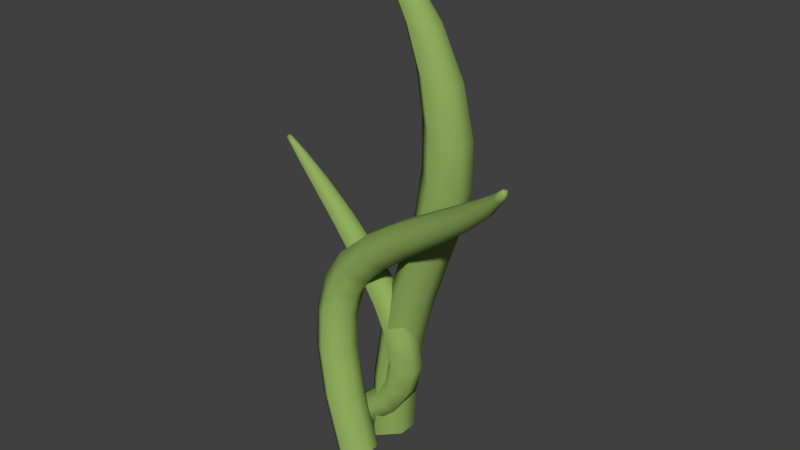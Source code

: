 # Source: Grass.blend  (saved by Blender 2.78.0; exported with 4.5.12 LTS)
import bpy
from mathutils import Matrix  # noqa: F401  (used for matrix-valued properties, if any)

bpy.ops.wm.read_factory_settings(use_empty=True)
scene = bpy.context.scene
scene.name = 'Scene'

# ---- collections
col_collection_1 = bpy.data.collections.new('Collection 1'); scene.collection.children.link(col_collection_1)

# ---- materials (node trees are filled in below, after node groups)
mat_grass = bpy.data.materials.new('Grass')
mat_grass.alpha_threshold = 0.0
mat_grass.use_transparent_shadow = False
mat_grass.diffuse_color = (0.2821, 0.42, 0.1118, 1.0)
mat_grass.roughness = 0.5

# ---- material node trees

# ---- world
world_world = bpy.data.worlds.new('World'); scene.world = world_world
world_world.color = (0.05088, 0.05088, 0.05088)
world_world.use_sun_shadow = False
world_world.sun_shadow_jitter_overblur = 0.0
world_world.cycles.sampling_method = 'NONE'
world_world.cycles.sample_map_resolution = 256

# ---- meshes
me_mesh = bpy.data.meshes.new('Mesh')
me_mesh.from_pydata([(-0.1139, -0.4344, 0.05632), (-0.1208, -0.4308, 0.06389), (-0.09787, -0.4122, 0.05441), (-0.05936, -0.365, 0.04687), (0.01269, -0.2863, 0.03506), (0.1185, -0.1853, 0.01946), (0.1093, -0.1443, 0.05284), (0.2616, -0.1231, 0.04463), (0.2489, -0.08008, 0.001537), (0.3951, -0.04349, 0.03397), (0.3893, 0.009271, -0.01604), (0.3916, 0.07159, 0.0294), (0.5271, 0.06886, -0.03035), (0.5373, 0.1349, 0.01836), (0.6321, 0.03078, 0.0193), (0.6516, 0.09018, -0.03845), (0.6682, 0.1528, 0.01238), (0.7257, 0.0203, 0.01958), (0.7574, 0.07122, -0.0381), (0.7781, 0.1252, 0.01429), (0.8052, -0.02106, 0.0272), (0.8463, 0.01632, -0.02831), (0.8765, 0.064, 0.02524), (0.8737, -0.09398, 0.04414), (0.9254, -0.06923, -0.008492), (0.962, -0.02838, 0.04665), (0.9929, -0.1864, 0.02308), (1.033, -0.1517, 0.07988), (-0.1213, -0.4314, 0.07166), (-0.1061, -0.4055, 0.06464), (-0.06949, -0.3494, 0.06359), (0.002001, -0.2584, 0.0601), (0.2441, -0.02692, 0.04194), (0.2502, -0.02108, 0.08626), (0.5417, 0.1389, 0.07235), (0.8714, 0.06947, 0.08074), (0.9543, -0.02019, 0.1015), (1.024, -0.1406, 0.134), (-0.1085, -0.44, 0.07175), (-0.108, -0.4393, 0.06399), (-0.09018, -0.4191, 0.06473), (-0.04775, -0.3773, 0.06377), (0.02781, -0.3069, 0.06056), (0.1344, -0.2166, 0.05409), (0.5214, 0.009546, 0.02471), (0.724, 0.02388, 0.07491), (0.9342, -0.1992, 0.0725), (-0.1154, -0.4364, 0.07933), (-0.1063, -0.4056, 0.07549), (-0.09831, -0.4127, 0.08611), (-0.09024, -0.4193, 0.07527), (-0.06859, -0.3477, 0.08194), (-0.05598, -0.3609, 0.09967), (-0.04638, -0.3761, 0.08104), (0.006194, -0.2526, 0.08778), (0.02183, -0.2763, 0.1141), (0.03143, -0.3037, 0.08634), (0.1149, -0.138, 0.08941), (0.1331, -0.1709, 0.1247), (0.1398, -0.212, 0.0884), (0.2673, -0.0637, 0.1296), (0.2683, -0.1177, 0.08642), (0.3976, 0.07685, 0.0796), (0.4081, 0.02472, 0.1294), (0.4018, -0.03835, 0.0816), (0.5411, 0.08095, 0.1268), (0.5265, 0.01372, 0.07641), (0.6696, 0.1558, 0.06811), (0.6567, 0.09954, 0.1251), (0.6341, 0.03409, 0.07348), (0.7762, 0.1287, 0.07014), (0.7518, 0.08173, 0.1274), (0.8313, 0.03254, 0.1362), (0.8, -0.01565, 0.08264), (0.9027, -0.04494, 0.1541), (0.8661, -0.08579, 0.099), (0.9651, -0.1534, 0.1834), (0.9248, -0.1881, 0.1266), (-0.3188, 0.6859, 0.3397), (-0.3276, 0.681, 0.3302), (-0.2891, 0.6593, 0.3318), (-0.2026, 0.6084, 0.287), (-0.2269, 0.5929, 0.3161), (-0.099, 0.4991, 0.2461), (-0.1383, 0.4835, 0.291), (-0.1807, 0.4736, 0.2573), (-0.03837, 0.3454, 0.264), (-0.09082, 0.3292, 0.2194), (0.06148, 0.2, 0.2427), (0.006754, 0.1696, 0.1878), (0.1571, 0.06779, 0.2313), (0.2482, -0.03338, 0.2308), (0.2128, -0.103, 0.1655), (0.3389, -0.09269, 0.2401), (0.46, -0.05641, 0.1772), (0.4448, -0.1148, 0.2557), (0.5842, -0.04812, 0.194), (0.5835, -0.1059, 0.2744), (0.7615, -0.06036, 0.2942), (0.9851, 0.02655, 0.3134), (1.022, -0.0474, 0.2585), (-0.3039, 0.6531, 0.3178), (-0.255, 0.5851, 0.2929), (-0.2578, 0.5872, 0.2722), (-0.09168, 0.326, 0.1778), (0.1084, 0.01685, 0.1685), (0.3189, -0.1673, 0.1781), (0.4474, -0.1944, 0.1969), (0.4545, -0.2029, 0.142), (0.603, -0.1848, 0.2178), (0.7915, -0.1367, 0.2389), (0.7996, -0.1452, 0.1841), (-0.3155, 0.6963, 0.3312), (-0.2826, 0.6758, 0.305), (-0.28, 0.6728, 0.3172), (-0.205, 0.6115, 0.264), (-0.09935, 0.4996, 0.2114), (0.01318, 0.3605, 0.2059), (0.1193, 0.2185, 0.1758), (0.2135, 0.09651, 0.1596), (0.2949, 0.01031, 0.1568), (0.3753, -0.04589, 0.1087), (0.3706, -0.03795, 0.1639), (0.4671, -0.06489, 0.1223), (0.5923, -0.05656, 0.1392), (0.7518, -0.005058, 0.2127), (0.9758, 0.07049, 0.1764), (0.9681, 0.07907, 0.2312), (-0.3298, 0.6832, 0.323), (-0.3264, 0.6935, 0.3145), (-0.3176, 0.6985, 0.324), (-0.3066, 0.6557, 0.3064), (-0.2984, 0.6689, 0.2907), (-0.2361, 0.602, 0.2398), (-0.1828, 0.4736, 0.2257), (-0.1459, 0.4879, 0.1765), (-0.04109, 0.3386, 0.1143), (0.01302, 0.359, 0.1619), (0.007654, 0.1626, 0.138), (0.06583, 0.1787, 0.06585), (0.121, 0.2132, 0.1247), (0.1111, 0.00701, 0.1136), (0.1676, 0.03587, 0.03875), (0.217, 0.0879, 0.1045), (0.2159, -0.1118, 0.1094), (0.2617, -0.0659, 0.03459), (0.2998, 0.0003181, 0.1005), (0.3237, -0.1752, 0.1229), (0.3554, -0.1205, 0.04676), (0.4697, -0.1445, 0.06353), (0.6111, -0.1932, 0.163), (0.6118, -0.1354, 0.08267), (0.7899, -0.08987, 0.1026), (0.7599, -0.01349, 0.1579), (1.029, -0.05597, 0.2038), (1.012, -0.003456, 0.1216), (-0.9303, -0.07198, 0.0182), (-0.9374, -0.0664, 0.02718), (-0.882, -0.0446, 0.02369), (-0.8922, -0.03051, 0.005684), (-0.9032, -0.01535, 0.02303), (-0.7868, 0.02222, 0.01735), (-0.7947, 0.0563, -0.01642), (-0.6536, 0.1502, -0.03697), (-0.6494, 0.2128, 0.007575), (-0.5145, 0.1481, 0.004276), (-0.491, 0.2192, -0.05447), (-0.315, 0.2536, -0.07), (-0.1752, 0.1765, -0.01091), (-0.1314, 0.2522, -0.08368), (-0.08832, 0.3301, -0.01616), (0.04358, 0.2172, -0.09363), (0.1977, 0.1598, -0.09888), (0.3464, 0.03222, -0.02922), (0.3661, 0.1011, -0.1036), (0.5387, -0.02096, -0.03317), (0.5534, 0.04926, -0.1074), (0.5708, 0.1214, -0.03572), (0.7557, -0.05906, -0.03586), (0.7634, 0.01233, -0.11), (1.0, -0.001742, -0.111), (-0.9375, -0.06651, 0.03655), (-0.9033, -0.01531, 0.04225), (-0.8035, 0.09536, 0.0153), (-0.4663, 0.2977, -0.0003141), (-0.2741, 0.3362, -0.008421), (-0.2696, 0.3381, 0.06173), (0.07186, 0.2867, -0.02227), (0.07472, 0.2873, 0.05367), (0.225, 0.2291, -0.0274), (0.3898, 0.1716, -0.03199), (0.7726, 0.08593, -0.03822), (1.0, 0.07239, -0.03914), (-0.9235, -0.07788, 0.03658), (-0.9234, -0.07777, 0.02721), (-0.7861, 0.02266, 0.04945), (-0.6586, 0.09433, 0.01087), (-0.3545, 0.1764, -0.002925), (0.0125, 0.1469, -0.0188), (0.1779, 0.09253, 0.0515), (0.1754, 0.09183, -0.02445), (1.0, -0.07359, -0.03685), (-0.9306, -0.0723, 0.04556), (-0.8922, -0.0305, 0.0597), (-0.882, -0.04463, 0.04147), (-0.8029, 0.09606, 0.052), (-0.7928, 0.05796, 0.084), (-0.6475, 0.2144, 0.05912), (-0.6488, 0.1534, 0.1042), (-0.6565, 0.0955, 0.05576), (-0.4628, 0.2998, 0.06222), (-0.4821, 0.2237, 0.118), (-0.5108, 0.1498, 0.05936), (-0.3033, 0.2579, 0.1262), (-0.3496, 0.1781, 0.06052), (-0.08415, 0.3313, 0.05859), (-0.1194, 0.2554, 0.1296), (-0.17, 0.1779, 0.0595), (0.05251, 0.2191, 0.1281), (0.01653, 0.1478, 0.05637), (0.2276, 0.2298, 0.04855), (0.2052, 0.1618, 0.123), (0.3919, 0.1724, 0.04397), (0.3722, 0.1036, 0.1183), (0.3485, 0.03308, 0.04675), (0.5723, 0.1225, 0.04026), (0.5577, 0.05225, 0.1145), (0.5402, -0.01993, 0.04281), (0.7734, 0.08708, 0.03777), (0.7656, 0.01569, 0.1119), (0.7564, -0.05791, 0.04013), (1.0, 0.07359, 0.03685), (1.0, 0.001742, 0.111), (1.0, -0.07239, 0.03914)], [], [(8, 10, 9, 7), (11, 13, 12, 10), (13, 16, 15, 12), (15, 18, 17, 14), (16, 19, 18, 15), (18, 21, 20, 17), (19, 22, 21, 18), (21, 24, 23, 20), (22, 25, 24, 21), (25, 27, 26, 24), (49, 52, 51, 48), (50, 53, 52, 49), (52, 55, 54, 51), (53, 56, 55, 52), (55, 58, 57, 54), (56, 59, 58, 55), (59, 61, 60, 58), (61, 64, 63, 60), (64, 66, 65, 63), (66, 69, 68, 65), (68, 71, 70, 67), (73, 75, 74, 72), (75, 77, 76, 74), (0, 2, 40, 39), (1, 29, 2, 0), (2, 3, 41, 40), (29, 30, 3, 2), (3, 4, 42, 41), (30, 31, 4, 3), (4, 5, 43, 42), (31, 6, 5, 4), (5, 8, 7, 43), (6, 32, 8, 5), (32, 11, 10, 8), (10, 12, 44, 9), (12, 15, 14, 44), (24, 26, 46, 23), (28, 48, 29, 1), (48, 51, 30, 29), (51, 54, 31, 30), (54, 57, 6, 31), (57, 33, 32, 6), (33, 62, 11, 32), (62, 34, 13, 11), (34, 67, 16, 13), (67, 70, 19, 16), (70, 35, 22, 19), (35, 36, 25, 22), (36, 37, 27, 25), (39, 40, 50, 38), (40, 41, 53, 50), (41, 42, 56, 53), (42, 43, 59, 56), (43, 7, 61, 59), (7, 9, 64, 61), (9, 44, 66, 64), (44, 14, 69, 66), (14, 17, 45, 69), (17, 20, 73, 45), (20, 23, 75, 73), (23, 46, 77, 75), (47, 49, 48, 28), (38, 50, 49, 47), (58, 60, 33, 57), (60, 63, 62, 33), (63, 65, 34, 62), (65, 68, 67, 34), (69, 45, 71, 68), (71, 72, 35, 70), (45, 73, 72, 71), (72, 74, 36, 35), (74, 76, 37, 36), (47, 28, 1, 0, 39, 38), (82, 84, 83, 81), (85, 87, 86, 84), (87, 89, 88, 86), (95, 97, 96, 94), (129, 132, 131, 128), (137, 140, 139, 136), (139, 142, 141, 138), (140, 143, 142, 139), (142, 145, 144, 141), (143, 146, 145, 142), (145, 148, 147, 144), (78, 80, 114, 112), (79, 101, 80, 78), (80, 82, 81, 114), (101, 102, 82, 80), (102, 85, 84, 82), (84, 86, 117, 83), (86, 88, 118, 117), (88, 90, 119, 118), (89, 105, 90, 88), (90, 91, 120, 119), (105, 92, 91, 90), (91, 93, 122, 120), (92, 106, 93, 91), (93, 95, 94, 122), (106, 107, 95, 93), (107, 109, 97, 95), (97, 98, 125, 96), (109, 110, 98, 97), (98, 99, 127, 125), (110, 100, 99, 98), (128, 131, 101, 79), (131, 103, 102, 101), (103, 134, 85, 102), (134, 104, 87, 85), (104, 138, 89, 87), (138, 141, 105, 89), (141, 144, 92, 105), (144, 147, 106, 92), (147, 108, 107, 106), (108, 150, 109, 107), (150, 111, 110, 109), (111, 154, 100, 110), (112, 114, 113, 130), (114, 81, 115, 113), (81, 83, 116, 115), (83, 117, 137, 116), (117, 118, 140, 137), (118, 119, 143, 140), (119, 120, 146, 143), (120, 122, 121, 146), (122, 94, 123, 121), (94, 96, 124, 123), (96, 125, 153, 124), (125, 127, 126, 153), (130, 113, 132, 129), (132, 133, 103, 131), (113, 115, 133, 132), (133, 135, 134, 103), (115, 116, 135, 133), (135, 136, 104, 134), (116, 137, 136, 135), (136, 139, 138, 104), (146, 121, 148, 145), (148, 149, 108, 147), (121, 123, 149, 148), (149, 151, 150, 108), (123, 124, 151, 149), (151, 152, 111, 150), (124, 153, 152, 151), (152, 155, 154, 111), (153, 126, 155, 152), (129, 128, 79, 78, 112, 130), (157, 160, 159, 156), (159, 162, 161, 158), (174, 176, 175, 173), (176, 179, 178, 175), (206, 208, 207, 205), (208, 211, 210, 207), (209, 212, 211, 208), (212, 214, 213, 211), (214, 217, 216, 213), (217, 219, 218, 216), (221, 223, 222, 220), (223, 226, 225, 222), (224, 227, 226, 223), (226, 229, 228, 225), (227, 230, 229, 226), (229, 232, 231, 228), (230, 233, 232, 229), (156, 159, 158, 194), (160, 183, 162, 159), (162, 163, 196, 161), (183, 164, 163, 162), (163, 166, 165, 196), (164, 184, 166, 163), (166, 167, 197, 165), (184, 185, 167, 166), (167, 169, 168, 197), (185, 170, 169, 167), (169, 171, 198, 168), (170, 187, 171, 169), (171, 172, 200, 198), (187, 189, 172, 171), (172, 174, 173, 200), (189, 190, 174, 172), (190, 177, 176, 174), (177, 191, 179, 176), (179, 180, 201, 178), (191, 192, 180, 179), (181, 182, 160, 157), (182, 205, 183, 160), (205, 207, 164, 183), (207, 210, 184, 164), (210, 186, 185, 184), (186, 215, 170, 185), (215, 188, 187, 170), (188, 220, 189, 187), (220, 222, 190, 189), (222, 225, 177, 190), (225, 228, 191, 177), (228, 231, 192, 191), (194, 158, 204, 193), (158, 161, 195, 204), (161, 196, 209, 195), (196, 165, 212, 209), (165, 197, 214, 212), (197, 168, 217, 214), (168, 198, 219, 217), (198, 200, 199, 219), (200, 173, 224, 199), (173, 175, 227, 224), (175, 178, 230, 227), (178, 201, 233, 230), (202, 203, 182, 181), (193, 204, 203, 202), (203, 206, 205, 182), (204, 195, 206, 203), (195, 209, 208, 206), (211, 213, 186, 210), (213, 216, 215, 186), (216, 218, 188, 215), (218, 221, 220, 188), (219, 199, 221, 218), (199, 224, 223, 221), (202, 181, 157, 156, 194, 193)])
me_mesh.polygons.foreach_set('use_smooth', [True] * 219)
me_mesh.materials.append(mat_grass)
me_mesh.use_remesh_preserve_volume = False
me_mesh.use_remesh_preserve_attributes = False
me_mesh.use_mirror_vertex_groups = False
me_mesh.update()

# ---- objects
ob_grass = bpy.data.objects.new('Grass', me_mesh)

# ---- transforms, parenting, visibility, modifiers, constraints
ob_grass.location = (0.0, 0.0, 0.9787)
ob_grass.rotation_euler = (1.571, 1.571, 0.0)
ob_grass.lineart.crease_threshold = 0.0

# ---- collection membership
col_collection_1.objects.link(ob_grass)

# ---- scene / render settings (as saved in the file)
scene.frame_start = 1; scene.frame_end = 250; scene.frame_set(1)
scene.render.engine = 'BLENDER_EEVEE_NEXT'
scene.render.resolution_percentage = 50
scene.render.dither_intensity = 0.0
scene.cycles.use_denoising = False
scene.cycles.samples = 10
scene.cycles.sampling_pattern = 'TABULATED_SOBOL'
scene.cycles.light_sampling_threshold = 0.0
scene.cycles.use_adaptive_sampling = False
scene.cycles.use_light_tree = False
scene.cycles.blur_glossy = 0.0
scene.cycles.pixel_filter_type = 'GAUSSIAN'
scene.cycles.sample_clamp_indirect = 0.0
scene.view_settings.view_transform = 'Standard'
bpy.context.view_layer.update()

# ---- added for rendering (the .blend has no active camera and no usable light): camera, sun
cam_auto = bpy.data.cameras.new('AutoCamera')
cam_auto.lens = 50.0
cam_auto.sensor_width = 36.0
cam_auto.clip_end = 1000.0
ob_auto_camera = bpy.data.objects.new('AutoCamera', cam_auto)
scene.collection.objects.link(ob_auto_camera)
ob_auto_camera.location = (2.27577, -2.69016, 2.64807)
ob_auto_camera.rotation_euler = (1.09748, -7.21219e-08, 0.694738)
scene.camera = ob_auto_camera
light_auto_sun = bpy.data.lights.new('AutoSun', 'SUN')
light_auto_sun.energy = 3.0
light_auto_sun.angle = 0.0523599
ob_auto_sun = bpy.data.objects.new('AutoSun', light_auto_sun)
scene.collection.objects.link(ob_auto_sun)
ob_auto_sun.rotation_euler = (0.872665, 0.174533, 0.523599)
bpy.context.view_layer.update()
